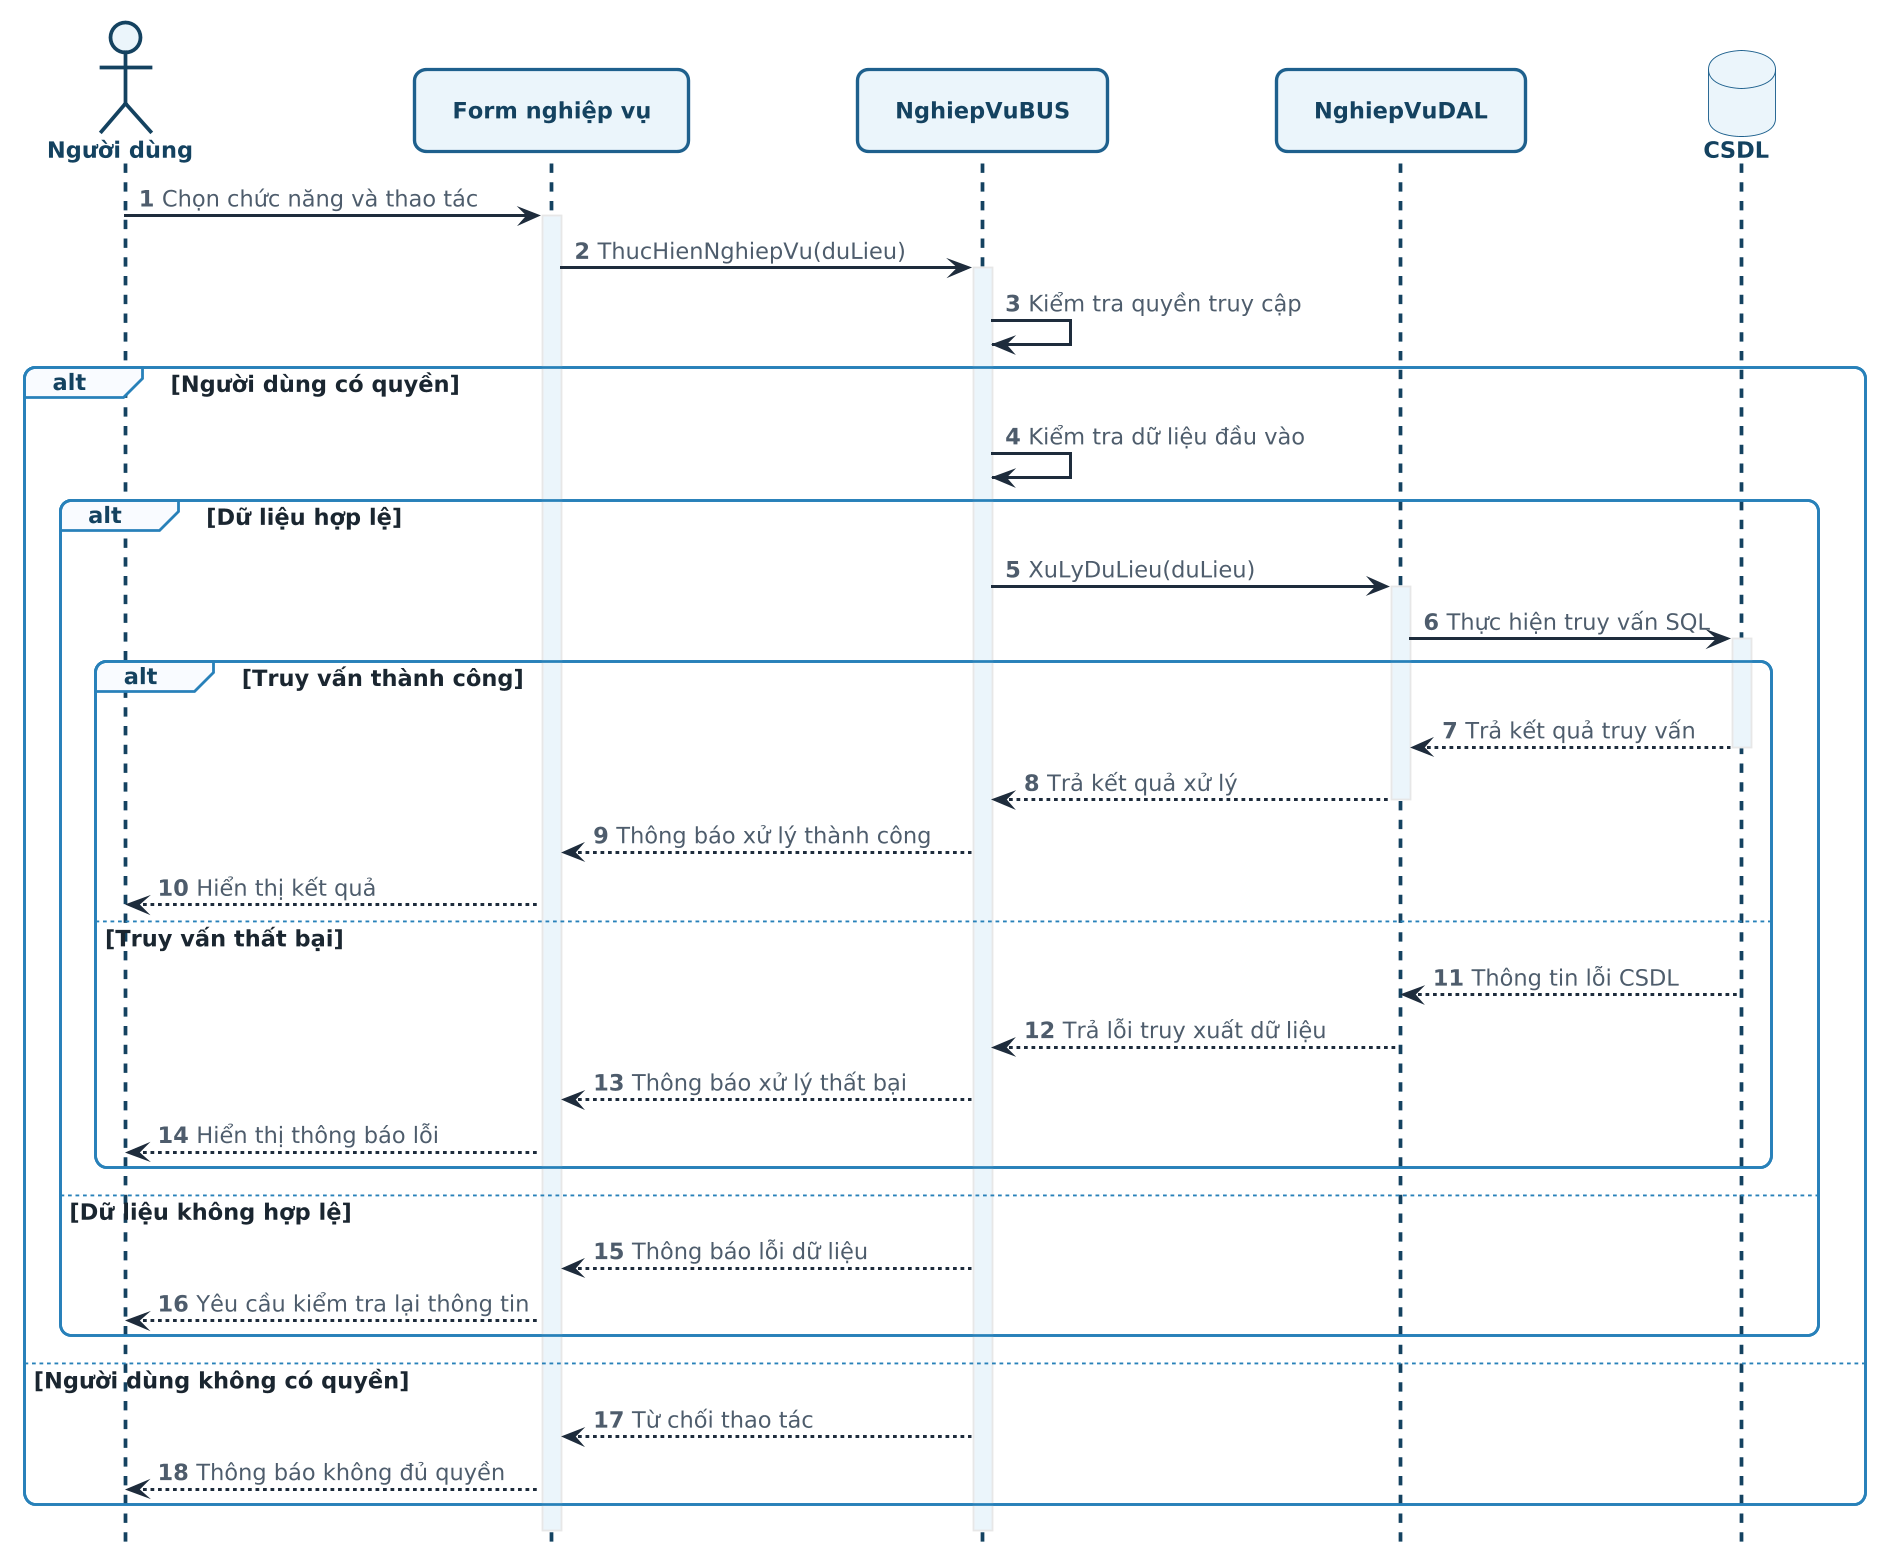

The diagram above was rendered by PlantUML. Its source (embedded in the PNG):
@startuml
!theme aws-orange
autonumber
hide footbox

skinparam backgroundColor #FFFFFF
skinparam shadowing false
skinparam roundcorner 12
skinparam defaultFontName "Segoe UI"
skinparam defaultFontSize 12
skinparam dpi 180

skinparam ParticipantBackgroundColor #EBF5FB
skinparam ParticipantBorderColor #1F618D
skinparam ParticipantBorderThickness 1.8
skinparam ParticipantFontColor #154360
skinparam ParticipantFontStyle bold
skinparam ParticipantFontSize 12

skinparam ActorBackgroundColor #EBF5FB
skinparam ActorBorderColor #1F618D
skinparam ActorFontColor #154360
skinparam ActorFontStyle bold

skinparam DatabaseBackgroundColor #EBF5FB
skinparam DatabaseBorderColor #1F618D
skinparam DatabaseFontColor #154360
skinparam DatabaseFontStyle bold

skinparam SequenceGroupBackgroundColor #F8FBFF
skinparam SequenceGroupBorderColor #2980B9
skinparam SequenceGroupHeaderFontColor #154360
skinparam SequenceGroupFontColor #1B2631

skinparam BoxPadding 12
skinparam MessageAlign center
skinparam ResponseMessageBelowArrow true

<style>
sequenceDiagram {
  lifeLine {
    LineColor #154360
    LineThickness 2
  }
  arrow {
    LineColor #1F2D3D
    LineThickness 1.6
  }
  actor {
    LineColor #154360
    LineThickness 2
  }
}
</style>

actor "Người dùng" as User
participant "Form nghiệp vụ" as UI
participant "NghiepVuBUS" as BUS
participant "NghiepVuDAL" as DAL
database "CSDL" as DB

User -> UI : Chọn chức năng và thao tác
activate UI #EBF5FB

UI -> BUS : ThucHienNghiepVu(duLieu)
activate BUS #EBF5FB

BUS -> BUS : Kiểm tra quyền truy cập

alt Người dùng có quyền
    BUS -> BUS : Kiểm tra dữ liệu đầu vào

    alt Dữ liệu hợp lệ
        BUS -> DAL : XuLyDuLieu(duLieu)
        activate DAL #EBF5FB

        DAL -> DB : Thực hiện truy vấn SQL
        activate DB #EBF5FB

        alt Truy vấn thành công
            DB --> DAL : Trả kết quả truy vấn
            deactivate DB

            DAL --> BUS : Trả kết quả xử lý
            deactivate DAL

            BUS --> UI : Thông báo xử lý thành công
            UI --> User : Hiển thị kết quả
        else Truy vấn thất bại
            DB --> DAL : Thông tin lỗi CSDL
            deactivate DB

            DAL --> BUS : Trả lỗi truy xuất dữ liệu
            deactivate DAL

            BUS --> UI : Thông báo xử lý thất bại
            UI --> User : Hiển thị thông báo lỗi
        end
    else Dữ liệu không hợp lệ
        BUS --> UI : Thông báo lỗi dữ liệu
        UI --> User : Yêu cầu kiểm tra lại thông tin
    end
else Người dùng không có quyền
    BUS --> UI : Từ chối thao tác
    UI --> User : Thông báo không đủ quyền
end

deactivate BUS
deactivate UI
@enduml